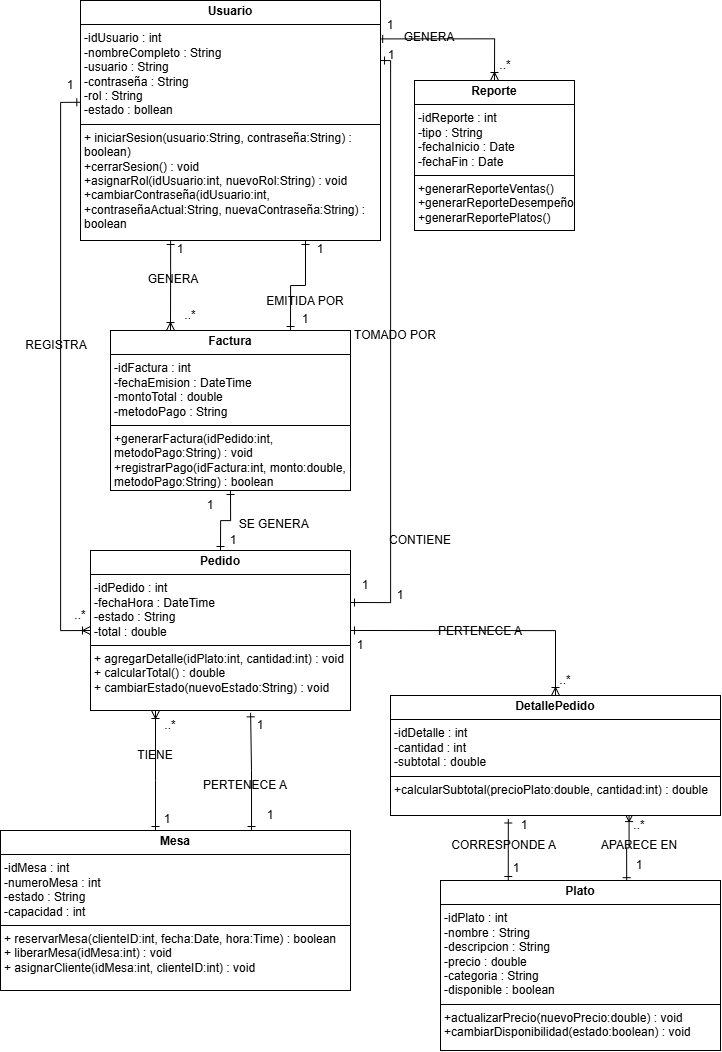

The diagram above was exported from draw.io. Its source (the exported page's mxGraphModel, read from the mxfile embedded in the PNG):
<mxGraphModel dx="3511" dy="1247" grid="1" gridSize="10" guides="1" tooltips="1" connect="1" arrows="1" fold="1" page="1" pageScale="1" pageWidth="827" pageHeight="1169" math="0" shadow="0">
  <root>
    <mxCell id="0" />
    <mxCell id="1" parent="0" />
    <mxCell id="BSrfdGWjqp6Atll2vrrn-23" style="edgeStyle=orthogonalEdgeStyle;rounded=0;orthogonalLoop=1;jettySize=auto;html=1;entryX=0.25;entryY=0;entryDx=0;entryDy=0;endArrow=ERoneToMany;endFill=0;startArrow=ERone;startFill=0;" parent="1" source="BSrfdGWjqp6Atll2vrrn-3" target="BSrfdGWjqp6Atll2vrrn-6" edge="1">
      <mxGeometry relative="1" as="geometry">
        <Array as="points">
          <mxPoint x="90" y="330" />
          <mxPoint x="90" y="330" />
        </Array>
      </mxGeometry>
    </mxCell>
    <mxCell id="BLbktZ3_bEzw0EaFnGMH-31" style="edgeStyle=orthogonalEdgeStyle;rounded=0;orthogonalLoop=1;jettySize=auto;html=1;exitX=0.994;exitY=0.16;exitDx=0;exitDy=0;startArrow=ERone;startFill=0;endArrow=ERoneToMany;endFill=0;entryX=0.5;entryY=0;entryDx=0;entryDy=0;exitPerimeter=0;" parent="1" source="BSrfdGWjqp6Atll2vrrn-3" target="BSrfdGWjqp6Atll2vrrn-5" edge="1">
      <mxGeometry relative="1" as="geometry" />
    </mxCell>
    <mxCell id="BSrfdGWjqp6Atll2vrrn-3" value="&lt;p style=&quot;margin:0px;margin-top:4px;text-align:center;&quot;&gt;&lt;b&gt;Usuario&lt;/b&gt;&lt;/p&gt;&lt;hr size=&quot;1&quot; style=&quot;border-style:solid;&quot;&gt;&lt;p style=&quot;margin:0px;margin-left:4px;&quot;&gt;-idUsuario : int&lt;/p&gt;&lt;p style=&quot;margin:0px;margin-left:4px;&quot;&gt;-nombreCompleto : String&lt;/p&gt;&lt;p style=&quot;margin:0px;margin-left:4px;&quot;&gt;-usuario : String&lt;/p&gt;&lt;p style=&quot;margin:0px;margin-left:4px;&quot;&gt;-contraseña : String&lt;/p&gt;&lt;p style=&quot;margin:0px;margin-left:4px;&quot;&gt;-rol : String&lt;/p&gt;&lt;p style=&quot;margin:0px;margin-left:4px;&quot;&gt;-estado : bollean&lt;/p&gt;&lt;hr size=&quot;1&quot; style=&quot;border-style:solid;&quot;&gt;&lt;p style=&quot;margin:0px;margin-left:4px;&quot;&gt;+ iniciarSesion(usuario:String, contraseña:String) : boolean)&lt;/p&gt;&lt;p style=&quot;margin:0px;margin-left:4px;&quot;&gt;+cerrarSesion() : void&lt;/p&gt;&lt;p style=&quot;margin:0px;margin-left:4px;&quot;&gt;+asignarRol(idUsuario:int, nuevoRol:String) : void&lt;/p&gt;&lt;p style=&quot;margin:0px;margin-left:4px;&quot;&gt;+cambiarContraseña(idUsuario:int, +contraseñaActual:String, nuevaContraseña:String) : boolean&lt;/p&gt;" style="verticalAlign=top;align=left;overflow=fill;html=1;whiteSpace=wrap;" parent="1" vertex="1">
      <mxGeometry y="60" width="300" height="240" as="geometry" />
    </mxCell>
    <mxCell id="BSrfdGWjqp6Atll2vrrn-5" value="&lt;p style=&quot;margin:0px;margin-top:4px;text-align:center;&quot;&gt;&lt;b&gt;Reporte&lt;/b&gt;&lt;/p&gt;&lt;hr size=&quot;1&quot; style=&quot;border-style:solid;&quot;&gt;&lt;p style=&quot;margin:0px;margin-left:4px;&quot;&gt;-idReporte : int&lt;/p&gt;&lt;p style=&quot;margin:0px;margin-left:4px;&quot;&gt;-tipo : String&lt;/p&gt;&lt;p style=&quot;margin:0px;margin-left:4px;&quot;&gt;-fechaInicio : Date&lt;/p&gt;&lt;p style=&quot;margin:0px;margin-left:4px;&quot;&gt;-fechaFin : Date&lt;/p&gt;&lt;hr size=&quot;1&quot; style=&quot;border-style:solid;&quot;&gt;&lt;p style=&quot;margin:0px;margin-left:4px;&quot;&gt;+generarReporteVentas()&lt;/p&gt;&lt;p style=&quot;margin:0px;margin-left:4px;&quot;&gt;+generarReporteDesempeño()&lt;/p&gt;&lt;p style=&quot;margin:0px;margin-left:4px;&quot;&gt;+generarReportePlatos()&lt;/p&gt;" style="verticalAlign=top;align=left;overflow=fill;html=1;whiteSpace=wrap;" parent="1" vertex="1">
      <mxGeometry x="334" y="140" width="160" height="150" as="geometry" />
    </mxCell>
    <mxCell id="BLbktZ3_bEzw0EaFnGMH-4" style="edgeStyle=orthogonalEdgeStyle;rounded=0;orthogonalLoop=1;jettySize=auto;html=1;exitX=0.75;exitY=0;exitDx=0;exitDy=0;entryX=0.75;entryY=1;entryDx=0;entryDy=0;endArrow=ERone;endFill=0;startArrow=ERone;startFill=0;" parent="1" source="BSrfdGWjqp6Atll2vrrn-6" target="BSrfdGWjqp6Atll2vrrn-3" edge="1">
      <mxGeometry relative="1" as="geometry" />
    </mxCell>
    <mxCell id="BSrfdGWjqp6Atll2vrrn-6" value="&lt;p style=&quot;margin:0px;margin-top:4px;text-align:center;&quot;&gt;&lt;b&gt;Factura&lt;/b&gt;&lt;/p&gt;&lt;hr size=&quot;1&quot; style=&quot;border-style:solid;&quot;&gt;&lt;p style=&quot;margin:0px;margin-left:4px;&quot;&gt;-idFactura : int&lt;/p&gt;&lt;p style=&quot;margin:0px;margin-left:4px;&quot;&gt;-fechaEmision : DateTime&lt;/p&gt;&lt;p style=&quot;margin:0px;margin-left:4px;&quot;&gt;-montoTotal : double&lt;/p&gt;&lt;p style=&quot;margin:0px;margin-left:4px;&quot;&gt;-metodoPago : String&lt;/p&gt;&lt;hr size=&quot;1&quot; style=&quot;border-style:solid;&quot;&gt;&lt;p style=&quot;margin:0px;margin-left:4px;&quot;&gt;+generarFactura(idPedido:int, metodoPago:String) : void&lt;/p&gt;&lt;p style=&quot;margin:0px;margin-left:4px;&quot;&gt;+registrarPago(idFactura:int, monto:double, metodoPago:String) : boolean&lt;/p&gt;" style="verticalAlign=top;align=left;overflow=fill;html=1;whiteSpace=wrap;" parent="1" vertex="1">
      <mxGeometry x="30" y="390" width="240" height="160" as="geometry" />
    </mxCell>
    <mxCell id="BSrfdGWjqp6Atll2vrrn-22" style="edgeStyle=orthogonalEdgeStyle;rounded=0;orthogonalLoop=1;jettySize=auto;html=1;exitX=0.5;exitY=0;exitDx=0;exitDy=0;entryX=0.5;entryY=1;entryDx=0;entryDy=0;shape=wire;dashed=1;endArrow=ERone;endFill=0;startArrow=ERone;startFill=0;" parent="1" source="BSrfdGWjqp6Atll2vrrn-7" target="BSrfdGWjqp6Atll2vrrn-6" edge="1">
      <mxGeometry relative="1" as="geometry" />
    </mxCell>
    <mxCell id="BSrfdGWjqp6Atll2vrrn-7" value="&lt;p style=&quot;margin:0px;margin-top:4px;text-align:center;&quot;&gt;&lt;b&gt;Pedido&lt;/b&gt;&lt;/p&gt;&lt;hr size=&quot;1&quot; style=&quot;border-style:solid;&quot;&gt;&lt;p style=&quot;margin:0px;margin-left:4px;&quot;&gt;&lt;span style=&quot;background-color: transparent;&quot;&gt;-idPedido : int&lt;/span&gt;&lt;br&gt;&lt;/p&gt;&lt;p style=&quot;margin:0px;margin-left:4px;&quot;&gt;-fechaHora : DateTime&lt;/p&gt;&lt;p style=&quot;margin:0px;margin-left:4px;&quot;&gt;-estado : String&lt;/p&gt;&lt;p style=&quot;margin:0px;margin-left:4px;&quot;&gt;-total : double&lt;/p&gt;&lt;hr size=&quot;1&quot; style=&quot;border-style:solid;&quot;&gt;&lt;p style=&quot;margin:0px;margin-left:4px;&quot;&gt;+ agregarDetalle(idPlato:int, cantidad:int) : void&lt;/p&gt;&lt;p style=&quot;margin:0px;margin-left:4px;&quot;&gt;+ calcularTotal() : double&lt;/p&gt;&lt;p style=&quot;margin:0px;margin-left:4px;&quot;&gt;+ cambiarEstado(nuevoEstado:String) : void&lt;/p&gt;" style="verticalAlign=top;align=left;overflow=fill;html=1;whiteSpace=wrap;" parent="1" vertex="1">
      <mxGeometry x="10" y="610" width="260" height="160" as="geometry" />
    </mxCell>
    <mxCell id="BSrfdGWjqp6Atll2vrrn-20" style="edgeStyle=orthogonalEdgeStyle;rounded=0;orthogonalLoop=1;jettySize=auto;html=1;entryX=0.25;entryY=1;entryDx=0;entryDy=0;endArrow=ERoneToMany;endFill=0;startArrow=ERone;startFill=0;" parent="1" source="BSrfdGWjqp6Atll2vrrn-8" target="BSrfdGWjqp6Atll2vrrn-7" edge="1">
      <mxGeometry relative="1" as="geometry">
        <Array as="points">
          <mxPoint x="75" y="840" />
          <mxPoint x="75" y="840" />
        </Array>
      </mxGeometry>
    </mxCell>
    <mxCell id="BSrfdGWjqp6Atll2vrrn-8" value="&lt;p style=&quot;margin:0px;margin-top:4px;text-align:center;&quot;&gt;&lt;b&gt;Mesa&lt;/b&gt;&lt;/p&gt;&lt;hr size=&quot;1&quot; style=&quot;border-style:solid;&quot;&gt;&lt;p style=&quot;margin:0px;margin-left:4px;&quot;&gt;-idMesa : int&lt;/p&gt;&lt;p style=&quot;margin:0px;margin-left:4px;&quot;&gt;-numeroMesa : int&lt;/p&gt;&lt;p style=&quot;margin:0px;margin-left:4px;&quot;&gt;-estado : String&lt;/p&gt;&lt;p style=&quot;margin:0px;margin-left:4px;&quot;&gt;-capacidad : int&lt;/p&gt;&lt;hr size=&quot;1&quot; style=&quot;border-style:solid;&quot;&gt;&lt;p style=&quot;margin:0px;margin-left:4px;&quot;&gt;+ reservarMesa(clienteID:int, fecha:Date, hora:Time) : boolean&lt;/p&gt;&lt;p style=&quot;margin:0px;margin-left:4px;&quot;&gt;+ liberarMesa(idMesa:int) : void&lt;/p&gt;&lt;p style=&quot;margin:0px;margin-left:4px;&quot;&gt;+ asignarCliente(idMesa:int, clienteID:int) : void&lt;/p&gt;" style="verticalAlign=top;align=left;overflow=fill;html=1;whiteSpace=wrap;" parent="1" vertex="1">
      <mxGeometry x="-80" y="890" width="350" height="160" as="geometry" />
    </mxCell>
    <mxCell id="BLbktZ3_bEzw0EaFnGMH-18" style="edgeStyle=orthogonalEdgeStyle;rounded=0;orthogonalLoop=1;jettySize=auto;html=1;exitX=0.5;exitY=0;exitDx=0;exitDy=0;entryX=1;entryY=0.5;entryDx=0;entryDy=0;startArrow=ERoneToMany;startFill=0;endArrow=ERone;endFill=0;" parent="1" source="BSrfdGWjqp6Atll2vrrn-9" target="BSrfdGWjqp6Atll2vrrn-7" edge="1">
      <mxGeometry relative="1" as="geometry" />
    </mxCell>
    <mxCell id="BLbktZ3_bEzw0EaFnGMH-25" style="edgeStyle=orthogonalEdgeStyle;rounded=0;orthogonalLoop=1;jettySize=auto;html=1;exitX=0.723;exitY=0.984;exitDx=0;exitDy=0;entryX=0.665;entryY=0.007;entryDx=0;entryDy=0;startArrow=ERoneToMany;startFill=0;endArrow=ERone;endFill=0;exitPerimeter=0;entryPerimeter=0;" parent="1" source="BSrfdGWjqp6Atll2vrrn-9" target="BSrfdGWjqp6Atll2vrrn-10" edge="1">
      <mxGeometry relative="1" as="geometry">
        <mxPoint x="467.5" y="945" as="sourcePoint" />
        <mxPoint x="422" y="940" as="targetPoint" />
      </mxGeometry>
    </mxCell>
    <mxCell id="BSrfdGWjqp6Atll2vrrn-9" value="&lt;p style=&quot;margin:0px;margin-top:4px;text-align:center;&quot;&gt;&lt;b&gt;DetallePedido&lt;/b&gt;&lt;/p&gt;&lt;hr size=&quot;1&quot; style=&quot;border-style:solid;&quot;&gt;&lt;p style=&quot;margin:0px;margin-left:4px;&quot;&gt;-idDetalle : int&lt;/p&gt;&lt;p style=&quot;margin:0px;margin-left:4px;&quot;&gt;-cantidad : int&lt;/p&gt;&lt;p style=&quot;margin:0px;margin-left:4px;&quot;&gt;&lt;span style=&quot;background-color: transparent;&quot;&gt;-subtotal : double&lt;/span&gt;&lt;/p&gt;&lt;hr size=&quot;1&quot; style=&quot;border-style:solid;&quot;&gt;&lt;p style=&quot;margin:0px;margin-left:4px;&quot;&gt;+calcularSubtotal(precioPlato:double, cantidad:int) : double&lt;/p&gt;" style="verticalAlign=top;align=left;overflow=fill;html=1;whiteSpace=wrap;" parent="1" vertex="1">
      <mxGeometry x="310" y="755" width="330" height="120" as="geometry" />
    </mxCell>
    <mxCell id="BSrfdGWjqp6Atll2vrrn-10" value="&lt;p style=&quot;margin:0px;margin-top:4px;text-align:center;&quot;&gt;&lt;b&gt;Plato&lt;/b&gt;&lt;/p&gt;&lt;hr size=&quot;1&quot; style=&quot;border-style:solid;&quot;&gt;&lt;p style=&quot;margin:0px;margin-left:4px;&quot;&gt;-i&lt;span style=&quot;background-color: transparent;&quot;&gt;dPlato : int&lt;/span&gt;&lt;br&gt;&lt;/p&gt;&lt;p style=&quot;margin:0px;margin-left:4px;&quot;&gt;-nombre : String&lt;/p&gt;&lt;p style=&quot;margin:0px;margin-left:4px;&quot;&gt;-descripcion : String&lt;/p&gt;&lt;p style=&quot;margin:0px;margin-left:4px;&quot;&gt;-precio : double&lt;/p&gt;&lt;p style=&quot;margin:0px;margin-left:4px;&quot;&gt;-categoria : String&lt;/p&gt;&lt;p style=&quot;margin:0px;margin-left:4px;&quot;&gt;-disponible : boolean&lt;/p&gt;&lt;hr size=&quot;1&quot; style=&quot;border-style:solid;&quot;&gt;&lt;p style=&quot;margin:0px;margin-left:4px;&quot;&gt;+actualizarPrecio(nuevoPrecio:double) : void&lt;/p&gt;&lt;p style=&quot;margin:0px;margin-left:4px;&quot;&gt;+cambiarDisponibilidad(estado:boolean) : void&lt;/p&gt;" style="verticalAlign=top;align=left;overflow=fill;html=1;whiteSpace=wrap;" parent="1" vertex="1">
      <mxGeometry x="360" y="940" width="280" height="170" as="geometry" />
    </mxCell>
    <mxCell id="JFSqHktBhWHublrCYNF4-4" value="GENERA" style="text;html=1;whiteSpace=wrap;strokeColor=none;fillColor=none;align=center;verticalAlign=middle;rounded=0;" parent="1" vertex="1">
      <mxGeometry x="63" y="324" width="60" height="30" as="geometry" />
    </mxCell>
    <mxCell id="JFSqHktBhWHublrCYNF4-5" value="SE GENERA&amp;nbsp;" style="text;html=1;whiteSpace=wrap;strokeColor=none;fillColor=none;align=center;verticalAlign=middle;rounded=0;" parent="1" vertex="1">
      <mxGeometry x="150" y="569" width="90" height="30" as="geometry" />
    </mxCell>
    <mxCell id="JFSqHktBhWHublrCYNF4-6" value="PERTENECE A" style="text;html=1;whiteSpace=wrap;strokeColor=none;fillColor=none;align=center;verticalAlign=middle;rounded=0;" parent="1" vertex="1">
      <mxGeometry x="350" y="676" width="100" height="30" as="geometry" />
    </mxCell>
    <mxCell id="JFSqHktBhWHublrCYNF4-7" value="CONTIENE" style="text;html=1;whiteSpace=wrap;strokeColor=none;fillColor=none;align=center;verticalAlign=middle;rounded=0;" parent="1" vertex="1">
      <mxGeometry x="310" y="585" width="60" height="30" as="geometry" />
    </mxCell>
    <mxCell id="BLbktZ3_bEzw0EaFnGMH-7" value="EMITIDA POR" style="text;html=1;whiteSpace=wrap;strokeColor=none;fillColor=none;align=center;verticalAlign=middle;rounded=0;" parent="1" vertex="1">
      <mxGeometry x="180" y="341" width="90" height="40" as="geometry" />
    </mxCell>
    <mxCell id="BLbktZ3_bEzw0EaFnGMH-8" style="edgeStyle=orthogonalEdgeStyle;rounded=0;orthogonalLoop=1;jettySize=auto;html=1;startArrow=ERone;startFill=0;endArrow=ERone;endFill=0;exitX=1;exitY=0.325;exitDx=0;exitDy=0;exitPerimeter=0;entryX=1;entryY=0.25;entryDx=0;entryDy=0;" parent="1" edge="1" target="BSrfdGWjqp6Atll2vrrn-3" source="BSrfdGWjqp6Atll2vrrn-7">
      <mxGeometry relative="1" as="geometry">
        <mxPoint x="280" y="662" as="sourcePoint" />
        <mxPoint x="310" y="120" as="targetPoint" />
        <Array as="points">
          <mxPoint x="310" y="662" />
          <mxPoint x="310" y="120" />
        </Array>
      </mxGeometry>
    </mxCell>
    <mxCell id="BLbktZ3_bEzw0EaFnGMH-9" value="TOMADO POR" style="text;html=1;whiteSpace=wrap;strokeColor=none;fillColor=none;align=center;verticalAlign=middle;rounded=0;" parent="1" vertex="1">
      <mxGeometry x="270" y="380" width="90" height="30" as="geometry" />
    </mxCell>
    <mxCell id="BLbktZ3_bEzw0EaFnGMH-13" style="edgeStyle=orthogonalEdgeStyle;rounded=0;orthogonalLoop=1;jettySize=auto;html=1;entryX=0.579;entryY=1.015;entryDx=0;entryDy=0;entryPerimeter=0;startArrow=ERone;startFill=0;endArrow=ERone;endFill=0;" parent="1" edge="1">
      <mxGeometry relative="1" as="geometry">
        <Array as="points">
          <mxPoint x="171" y="830" />
          <mxPoint x="170" y="830" />
          <mxPoint x="170" y="772" />
        </Array>
        <mxPoint x="171.02857142857147" y="890" as="sourcePoint" />
        <mxPoint x="170.5400000000002" y="772.4000000000001" as="targetPoint" />
      </mxGeometry>
    </mxCell>
    <mxCell id="BLbktZ3_bEzw0EaFnGMH-14" value="PERTENECE A" style="text;html=1;whiteSpace=wrap;strokeColor=none;fillColor=none;align=center;verticalAlign=middle;rounded=0;" parent="1" vertex="1">
      <mxGeometry x="120" y="830" width="90" height="30" as="geometry" />
    </mxCell>
    <mxCell id="BLbktZ3_bEzw0EaFnGMH-15" value="TIENE" style="text;html=1;whiteSpace=wrap;strokeColor=none;fillColor=none;align=center;verticalAlign=middle;rounded=0;" parent="1" vertex="1">
      <mxGeometry x="30" y="800" width="90" height="30" as="geometry" />
    </mxCell>
    <mxCell id="BLbktZ3_bEzw0EaFnGMH-26" value="CORRESPONDE A&amp;nbsp;" style="text;html=1;whiteSpace=wrap;strokeColor=none;fillColor=none;align=center;verticalAlign=middle;rounded=0;" parent="1" vertex="1">
      <mxGeometry x="360" y="890" width="130" height="30" as="geometry" />
    </mxCell>
    <mxCell id="BLbktZ3_bEzw0EaFnGMH-29" value="APARECE EN" style="text;html=1;whiteSpace=wrap;strokeColor=none;fillColor=none;align=center;verticalAlign=middle;rounded=0;" parent="1" vertex="1">
      <mxGeometry x="494" y="890" width="130" height="30" as="geometry" />
    </mxCell>
    <mxCell id="BLbktZ3_bEzw0EaFnGMH-32" value="GENERA" style="text;html=1;whiteSpace=wrap;strokeColor=none;fillColor=none;align=center;verticalAlign=middle;rounded=0;" parent="1" vertex="1">
      <mxGeometry x="319" y="82" width="60" height="30" as="geometry" />
    </mxCell>
    <mxCell id="7auOpfNk1mJLhXVnB9t4-1" value="" style="edgeStyle=orthogonalEdgeStyle;rounded=0;orthogonalLoop=1;jettySize=auto;html=1;exitX=0;exitY=0.5;exitDx=0;exitDy=0;entryX=0.001;entryY=0.424;entryDx=0;entryDy=0;endArrow=ERone;endFill=0;startArrow=ERoneToMany;startFill=0;entryPerimeter=0;" edge="1" parent="1" source="BSrfdGWjqp6Atll2vrrn-7" target="BSrfdGWjqp6Atll2vrrn-3">
      <mxGeometry relative="1" as="geometry">
        <mxPoint x="110" y="690" as="sourcePoint" />
        <mxPoint x="10" y="395" as="targetPoint" />
        <Array as="points">
          <mxPoint x="-20" y="690" />
          <mxPoint x="-20" y="162" />
        </Array>
      </mxGeometry>
    </mxCell>
    <mxCell id="7auOpfNk1mJLhXVnB9t4-13" style="edgeStyle=orthogonalEdgeStyle;rounded=0;orthogonalLoop=1;jettySize=auto;html=1;exitX=0.242;exitY=0;exitDx=0;exitDy=0;startArrow=ERone;startFill=0;endArrow=ERone;endFill=0;entryX=0.357;entryY=1.029;entryDx=0;entryDy=0;entryPerimeter=0;exitPerimeter=0;" edge="1" parent="1" source="BSrfdGWjqp6Atll2vrrn-10" target="BSrfdGWjqp6Atll2vrrn-9">
      <mxGeometry relative="1" as="geometry">
        <mxPoint x="430" y="900" as="targetPoint" />
      </mxGeometry>
    </mxCell>
    <mxCell id="7auOpfNk1mJLhXVnB9t4-19" value="REGISTRA" style="text;html=1;whiteSpace=wrap;strokeColor=none;fillColor=none;align=center;verticalAlign=middle;rounded=0;" vertex="1" parent="1">
      <mxGeometry x="-54" y="390" width="60" height="30" as="geometry" />
    </mxCell>
    <mxCell id="7auOpfNk1mJLhXVnB9t4-20" value="..*" style="text;html=1;whiteSpace=wrap;strokeColor=none;fillColor=none;align=center;verticalAlign=middle;rounded=0;" vertex="1" parent="1">
      <mxGeometry x="395" y="110" width="60" height="30" as="geometry" />
    </mxCell>
    <mxCell id="7auOpfNk1mJLhXVnB9t4-21" value="1" style="text;html=1;whiteSpace=wrap;strokeColor=none;fillColor=none;align=center;verticalAlign=middle;rounded=0;" vertex="1" parent="1">
      <mxGeometry x="280" y="70" width="60" height="30" as="geometry" />
    </mxCell>
    <mxCell id="7auOpfNk1mJLhXVnB9t4-22" value="1" style="text;html=1;whiteSpace=wrap;strokeColor=none;fillColor=none;align=center;verticalAlign=middle;rounded=0;" vertex="1" parent="1">
      <mxGeometry x="281" y="100" width="60" height="30" as="geometry" />
    </mxCell>
    <mxCell id="7auOpfNk1mJLhXVnB9t4-23" value="..*" style="text;html=1;whiteSpace=wrap;strokeColor=none;fillColor=none;align=center;verticalAlign=middle;rounded=0;" vertex="1" parent="1">
      <mxGeometry x="80" y="360" width="60" height="30" as="geometry" />
    </mxCell>
    <mxCell id="7auOpfNk1mJLhXVnB9t4-24" value="..*" style="text;html=1;whiteSpace=wrap;strokeColor=none;fillColor=none;align=center;verticalAlign=middle;rounded=0;" vertex="1" parent="1">
      <mxGeometry x="-30" y="660" width="60" height="30" as="geometry" />
    </mxCell>
    <mxCell id="7auOpfNk1mJLhXVnB9t4-25" value="1" style="text;html=1;whiteSpace=wrap;strokeColor=none;fillColor=none;align=center;verticalAlign=middle;rounded=0;" vertex="1" parent="1">
      <mxGeometry x="-40" y="130" width="60" height="30" as="geometry" />
    </mxCell>
    <mxCell id="7auOpfNk1mJLhXVnB9t4-26" value="1" style="text;html=1;whiteSpace=wrap;strokeColor=none;fillColor=none;align=center;verticalAlign=middle;rounded=0;" vertex="1" parent="1">
      <mxGeometry x="210" y="294" width="60" height="30" as="geometry" />
    </mxCell>
    <mxCell id="7auOpfNk1mJLhXVnB9t4-27" value="1" style="text;html=1;whiteSpace=wrap;strokeColor=none;fillColor=none;align=center;verticalAlign=middle;rounded=0;" vertex="1" parent="1">
      <mxGeometry x="195" y="364" width="60" height="30" as="geometry" />
    </mxCell>
    <mxCell id="7auOpfNk1mJLhXVnB9t4-28" value="1" style="text;html=1;whiteSpace=wrap;strokeColor=none;fillColor=none;align=center;verticalAlign=middle;rounded=0;" vertex="1" parent="1">
      <mxGeometry x="70" y="294" width="60" height="30" as="geometry" />
    </mxCell>
    <mxCell id="7auOpfNk1mJLhXVnB9t4-29" value="1" style="text;html=1;whiteSpace=wrap;strokeColor=none;fillColor=none;align=center;verticalAlign=middle;rounded=0;" vertex="1" parent="1">
      <mxGeometry x="255" y="630" width="60" height="30" as="geometry" />
    </mxCell>
    <mxCell id="7auOpfNk1mJLhXVnB9t4-30" value="1" style="text;html=1;whiteSpace=wrap;strokeColor=none;fillColor=none;align=center;verticalAlign=middle;rounded=0;" vertex="1" parent="1">
      <mxGeometry x="250" y="690" width="60" height="30" as="geometry" />
    </mxCell>
    <mxCell id="7auOpfNk1mJLhXVnB9t4-31" value="1" style="text;html=1;whiteSpace=wrap;strokeColor=none;fillColor=none;align=center;verticalAlign=middle;rounded=0;" vertex="1" parent="1">
      <mxGeometry x="150" y="770" width="60" height="30" as="geometry" />
    </mxCell>
    <mxCell id="7auOpfNk1mJLhXVnB9t4-32" value="1" style="text;html=1;whiteSpace=wrap;strokeColor=none;fillColor=none;align=center;verticalAlign=middle;rounded=0;" vertex="1" parent="1">
      <mxGeometry x="160" y="860" width="60" height="30" as="geometry" />
    </mxCell>
    <mxCell id="7auOpfNk1mJLhXVnB9t4-33" value="1" style="text;html=1;whiteSpace=wrap;strokeColor=none;fillColor=none;align=center;verticalAlign=middle;rounded=0;" vertex="1" parent="1">
      <mxGeometry x="414" y="870" width="60" height="30" as="geometry" />
    </mxCell>
    <mxCell id="7auOpfNk1mJLhXVnB9t4-34" value="1" style="text;html=1;whiteSpace=wrap;strokeColor=none;fillColor=none;align=center;verticalAlign=middle;rounded=0;" vertex="1" parent="1">
      <mxGeometry x="529" y="910" width="60" height="30" as="geometry" />
    </mxCell>
    <mxCell id="7auOpfNk1mJLhXVnB9t4-35" value="1" style="text;html=1;whiteSpace=wrap;strokeColor=none;fillColor=none;align=center;verticalAlign=middle;rounded=0;" vertex="1" parent="1">
      <mxGeometry x="406" y="913" width="60" height="30" as="geometry" />
    </mxCell>
    <mxCell id="7auOpfNk1mJLhXVnB9t4-36" value="1" style="text;html=1;whiteSpace=wrap;strokeColor=none;fillColor=none;align=center;verticalAlign=middle;rounded=0;" vertex="1" parent="1">
      <mxGeometry x="57" y="864" width="60" height="30" as="geometry" />
    </mxCell>
    <mxCell id="7auOpfNk1mJLhXVnB9t4-37" value="..*" style="text;html=1;whiteSpace=wrap;strokeColor=none;fillColor=none;align=center;verticalAlign=middle;rounded=0;" vertex="1" parent="1">
      <mxGeometry x="60" y="770" width="60" height="30" as="geometry" />
    </mxCell>
    <mxCell id="7auOpfNk1mJLhXVnB9t4-38" value="..*" style="text;html=1;whiteSpace=wrap;strokeColor=none;fillColor=none;align=center;verticalAlign=middle;rounded=0;" vertex="1" parent="1">
      <mxGeometry x="455" y="725" width="60" height="30" as="geometry" />
    </mxCell>
    <mxCell id="7auOpfNk1mJLhXVnB9t4-39" value="..*" style="text;html=1;whiteSpace=wrap;strokeColor=none;fillColor=none;align=center;verticalAlign=middle;rounded=0;" vertex="1" parent="1">
      <mxGeometry x="529" y="870" width="60" height="30" as="geometry" />
    </mxCell>
    <mxCell id="7auOpfNk1mJLhXVnB9t4-40" value="1" style="text;html=1;whiteSpace=wrap;strokeColor=none;fillColor=none;align=center;verticalAlign=middle;rounded=0;" vertex="1" parent="1">
      <mxGeometry x="290" y="640" width="60" height="30" as="geometry" />
    </mxCell>
    <mxCell id="7auOpfNk1mJLhXVnB9t4-41" value="1" style="text;html=1;whiteSpace=wrap;strokeColor=none;fillColor=none;align=center;verticalAlign=middle;rounded=0;" vertex="1" parent="1">
      <mxGeometry x="123" y="585" width="60" height="30" as="geometry" />
    </mxCell>
    <mxCell id="7auOpfNk1mJLhXVnB9t4-43" value="1" style="text;html=1;whiteSpace=wrap;strokeColor=none;fillColor=none;align=center;verticalAlign=middle;rounded=0;" vertex="1" parent="1">
      <mxGeometry x="100" y="550" width="60" height="30" as="geometry" />
    </mxCell>
  </root>
</mxGraphModel>